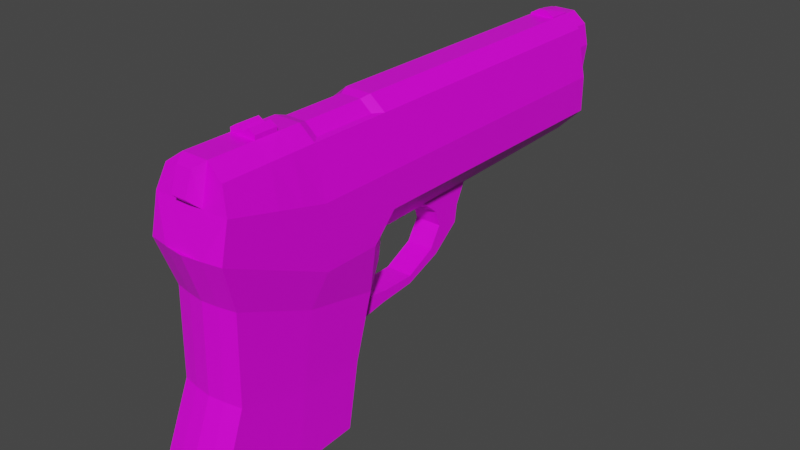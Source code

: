 # Source: pistol.blend  (saved by Blender 3.0.42; exported with 4.5.12 LTS)
import bpy
from mathutils import Matrix  # noqa: F401  (used for matrix-valued properties, if any)

bpy.ops.wm.read_factory_settings(use_empty=True)
scene = bpy.context.scene
scene.name = 'Scene'

# ---- collections
col_collection = bpy.data.collections.new('Collection'); scene.collection.children.link(col_collection)

# ---- images (referenced by path relative to the original .blend; pixels are not part of the script)
import os
ASSET_DIR = os.environ.get("B2B_ASSET_DIR", "")  # directory of the original .blend (textures are referenced by path, not embedded)
HERE = os.path.dirname(os.path.abspath(__file__))  # packed textures are extracted next to this script under _unpacked/

def load_image(name, relpath, width, height, colorspace="sRGB"):
    """Load a texture the original file referenced (path relative to the .blend, or extracted next to this script)."""
    p = next((c for c in (os.path.join(HERE, relpath), os.path.join(ASSET_DIR, relpath)) if relpath and os.path.exists(c)), "")
    if p:
        img = bpy.data.images.load(p, check_existing=True)
        img.name = name
    else:  # same state as the original file: an image datablock whose file is absent (Cycles renders it pink)
        img = bpy.data.images.new(name, width, height)
        img.source = "FILE"
        img.filepath = "//" + (relpath or name)
    img.colorspace_settings.name = colorspace
    return img
img_texture = load_image('texture', 'texture.png', 1024, 1024, 'sRGB')

# ---- materials (node trees are filled in below, after node groups)
mat_material = bpy.data.materials.new('Material')
mat_material.alpha_threshold = 0.0
mat_material.line_color = (0.0, 0.0, 0.0, 1.0)

# ---- material node trees
mat_material.use_nodes = True; mat_material.node_tree.nodes.clear()
_N = mat_material.node_tree.nodes; _L = mat_material.node_tree.links
n0 = _N.new('ShaderNodeOutputMaterial'); n0.name = 'Material Output'; n0.location = (300, 300)
n1 = _N.new('ShaderNodeBsdfPrincipled'); n1.name = 'Principled BSDF'; n1.location = (10, 300)
n1.distribution = 'GGX'
n1.subsurface_method = 'RANDOM_WALK_SKIN'
n1.inputs[2].default_value = 0.4
n1.inputs[3].default_value = 1.45
n1.inputs[27].default_value = (0.0, 0.0, 0.0, 1.0)
n1.inputs[28].default_value = 1.0
n2 = _N.new('ShaderNodeTexImage'); n2.name = 'Изображение-текстура'; n2.location = (-280, 284)
n2.image = img_texture
_L.new(n1.outputs[0], n0.inputs[0])
_L.new(n2.outputs[0], n1.inputs[0])
n0.is_active_output = True

# ---- world
world_world = bpy.data.worlds.new('World'); scene.world = world_world
world_world.use_nodes = True; world_world.node_tree.nodes.clear()
_N = world_world.node_tree.nodes; _L = world_world.node_tree.links
n0 = _N.new('ShaderNodeOutputWorld'); n0.name = 'World Output'; n0.location = (300, 300)
n1 = _N.new('ShaderNodeBackground'); n1.name = 'Background'; n1.location = (10, 300)
n1.inputs[0].default_value = (0.05088, 0.05088, 0.05088, 1.0)
_L.new(n1.outputs[0], n0.inputs[0])
n0.is_active_output = True
world_world.color = (0.05088, 0.05088, 0.05088)
world_world.use_sun_shadow = False
world_world.sun_shadow_jitter_overblur = 0.0

# ---- meshes
me_cube = bpy.data.meshes.new('Cube')
me_cube.from_pydata([(0.2514, -1.0, -0.3962), (-0.2514, -1.0, -0.3962), (-0.2514, -1.705, -0.06992), (0.2514, -1.705, -0.06992), (-0.1983, -0.6119, -0.7078), (-0.2126, -1.095, -0.5974), (0.2126, -1.095, -0.5974), (-0.2126, -1.608, -0.3711), (0.2126, -1.608, -0.3711), (0.1983, -0.6119, -0.7078), (-0.2125, -0.825, -1.523), (-0.2261, -1.246, -1.529), (0.2261, -1.246, -1.529), (-0.2261, -1.831, -1.478), (0.2261, -1.831, -1.478), (0.2125, -0.825, -1.523), (0.1999, -0.7358, -1.115), (-0.1999, -0.7358, -1.115), (0.2126, -1.62, -0.9316), (0.2126, -1.171, -1.063), (-0.2126, -1.62, -0.9316), (-0.2126, -1.171, -1.063), (0.2514, 1.46, 0.0), (-0.2514, -1.0, 0.0), (0.2514, -1.0, 0.0), (-0.2514, 1.46, 0.0), (-0.2514, -1.653, 0.1631), (0.2514, -1.653, 0.1631), (0.2514, -0.4658, 0.0), (-0.2514, -0.4658, 0.0), (0.08583, 1.46, 0.3962), (0.1872, 1.46, 0.3135), (0.08583, -1.0, 0.3962), (0.1872, -1.0, 0.3135), (-0.1872, 1.46, 0.3135), (-0.08583, 1.46, 0.3962), (-0.08583, -1.0, 0.3962), (-0.1872, -1.0, 0.3135), (-0.08583, -1.602, 0.3962), (-0.198, -1.62, 0.3165), (0.198, -1.62, 0.3165), (0.08583, -1.602, 0.3962), (0.1872, -0.4658, 0.3135), (0.08583, -0.4658, 0.3962), (-0.1872, -0.4658, 0.3135), (-0.08583, -0.4658, 0.3962), (0.2514, 1.46, -0.2326), (0.08786, 1.46, -0.3962), (-0.08786, 1.46, -0.3962), (-0.2514, 1.46, -0.2326), (-0.2514, -0.4658, -0.2326), (-0.08786, -0.3873, -0.4365), (-0.1795, -0.5201, -0.5524), (-0.2502, -0.625, -0.397), (0.08786, -0.3873, -0.4365), (0.2514, -0.4658, -0.2326), (0.2502, -0.625, -0.397), (0.1795, -0.5201, -0.5524), (-0.07391, 1.46, 0.3887), (-0.1612, 1.46, 0.3174), (0.1612, 1.46, 0.3174), (0.07391, 1.46, 0.3887), (0.0429, 1.485, -0.2632), (0.1228, 1.485, -0.1833), (-0.1228, 1.485, -0.1833), (-0.0429, 1.485, -0.2632), (-0.07391, 1.577, 0.3887), (-0.1612, 1.577, 0.3174), (0.1612, 1.577, 0.3174), (0.07391, 1.577, 0.3887), (0.0429, 1.552, -0.2632), (0.1228, 1.552, -0.1833), (-0.1228, 1.552, -0.1833), (-0.0429, 1.552, -0.2632), (0.08005, 1.577, 0.2641), (0.03095, 1.577, 0.3085), (0.115, 1.577, 0.3124), (0.03094, 1.577, 0.1617), (0.08005, 1.577, 0.2053), (-0.06798, 1.577, 0.2053), (-0.01887, 1.577, 0.1617), (-0.08344, 1.577, 0.1982), (-0.01888, 1.577, 0.3093), (-0.06798, 1.577, 0.2665), (0.03095, 1.632, 0.3085), (0.08005, 1.632, 0.2641), (0.08005, 1.632, 0.2053), (0.03094, 1.632, 0.1617), (-0.01887, 1.632, 0.1617), (-0.06798, 1.632, 0.2053), (-0.06798, 1.632, 0.2665), (-0.01888, 1.632, 0.3093), (-0.08479, -1.654, 0.1631), (0.08546, -1.654, 0.1631), (-0.05122, -1.672, 0.3651), (0.05135, -1.672, 0.3651), (0.05113, -1.722, 0.2243), (-0.05059, -1.722, 0.2243), (0.08719, -0.5463, -0.6823), (-0.08773, -0.5463, -0.6823), (-0.08764, -0.6711, -1.115), (-0.08704, -0.7659, -1.549), (0.08808, -0.7659, -1.549), (0.08788, -0.6711, -1.115), (-0.1894, 1.46, 0.1796), (-0.1658, 1.474, -0.07742), (-0.2514, 1.46, 4.029e-05), (0.1658, 1.474, -0.07742), (0.1894, 1.46, 0.1796), (0.2514, 1.46, 4.029e-05), (-0.1658, 1.563, -0.07742), (-0.1894, 1.577, 0.1796), (-0.08168, 1.577, 0.0475), (0.1894, 1.577, 0.1796), (0.1658, 1.563, -0.07742), (0.08168, 1.577, 0.0475), (0.0, -1.744, -0.06992), (0.0, -1.642, -0.3711), (0.0, -1.246, -1.529), (0.0, -1.867, -1.478), (0.0, -1.654, -0.9316), (-0.1257, -1.727, -0.06992), (-0.1063, -1.629, -0.3711), (-0.1131, -1.246, -1.529), (-0.1131, -1.853, -1.478), (-0.1063, -1.641, -0.9316), (0.1257, -1.727, -0.06992), (0.1063, -1.629, -0.3711), (0.1131, -1.246, -1.529), (0.1131, -1.853, -1.478), (0.1063, -1.641, -0.9316), (0.145, -0.526, 0.3159), (0.06648, -0.526, 0.38), (0.06648, -0.9398, 0.38), (0.145, -0.9398, 0.3159), (-0.145, -0.526, 0.3159), (-0.06648, -0.526, 0.38), (-0.06648, -0.9398, 0.38), (-0.145, -0.9398, 0.3159), (-0.2514, -1.352, -0.2331), (0.2514, -1.352, -0.2331), (-0.2126, -1.351, -0.4843), (0.2126, -1.351, -0.4843), (-0.2261, -1.539, -1.504), (0.2261, -1.539, -1.504), (-0.2126, -1.396, -0.9973), (0.2126, -1.396, -0.9973), (0.2514, -1.326, 0.08157), (-0.2514, -1.326, 0.08157), (-0.08583, -1.301, 0.3962), (-0.1926, -1.31, 0.315), (0.1926, -1.31, 0.315), (0.08583, -1.301, 0.3962), (0.0, -1.556, -1.504), (-0.1131, -1.55, -1.504), (0.1131, -1.55, -1.504), (0.2126, -1.284, -1.03), (-0.08583, -1.151, 0.3962), (0.1899, -1.155, 0.3142), (-0.2514, -1.176, -0.3146), (0.2514, -1.176, -0.3146), (-0.2126, -1.223, -0.5409), (0.2126, -1.223, -0.5409), (-0.2261, -1.392, -1.516), (0.2261, -1.392, -1.516), (-0.2126, -1.284, -1.03), (0.2514, -1.163, 0.04079), (-0.2514, -1.163, 0.04079), (-0.1899, -1.155, 0.3142), (0.08583, -1.151, 0.3962), (0.0, -1.401, -1.516), (-0.1131, -1.398, -1.516), (0.1131, -1.398, -1.516), (0.2514, 1.153, 0.0), (-0.2514, 1.153, 0.0), (-0.08583, 1.153, 0.3962), (-0.1872, 1.153, 0.3135), (0.08583, 1.153, 0.3962), (0.1872, 1.153, 0.3135), (0.08786, 1.166, -0.4026), (0.2514, 1.153, -0.2326), (-0.08786, 1.166, -0.4026), (-0.2514, 1.153, -0.2326), (-0.2514, 1.307, 0.0), (-0.08583, 1.307, 0.3962), (0.1872, 1.307, 0.3135), (0.08786, 1.313, -0.3994), (-0.2514, 1.307, -0.2326), (0.2514, 1.307, 0.0), (-0.1872, 1.307, 0.3135), (0.08583, 1.307, 0.3962), (0.2514, 1.307, -0.2326), (-0.08786, 1.313, -0.3994), (0.0, 1.46, 0.3962), (0.0, -0.4658, 0.3962), (0.0, -1.0, 0.3962), (7.451e-09, -1.602, 0.3962), (0.0, 1.46, 0.3887), (0.0, 1.577, 0.3887), (0.0003372, -1.654, 0.1631), (6.787e-05, -1.672, 0.3651), (0.0002693, -1.722, 0.2243), (7.451e-09, -0.526, 0.38), (7.451e-09, -0.9398, 0.38), (0.0, -1.301, 0.3962), (0.0, -1.151, 0.3962), (0.0, 1.153, 0.3962), (0.0, 1.307, 0.3962), (0.0, -1.301, 0.4248), (0.0, -1.151, 0.4248), (0.042, -1.151, 0.4482), (0.08583, -1.151, 0.4225), (0.08583, -1.301, 0.4225), (0.042, -1.301, 0.4482), (-0.042, -1.301, 0.4482), (-0.08583, -1.301, 0.4225), (-0.08583, -1.151, 0.4225), (-0.042, -1.151, 0.4482), (-0.08583, 1.307, 0.4044), (-0.08583, 1.46, 0.4044), (0.08583, 1.46, 0.4044), (0.08583, 1.307, 0.4044), (-0.02357, 1.46, 0.4235), (0.02357, 1.46, 0.4235), (0.0, 1.46, 0.4099), (0.02357, 1.307, 0.4401), (-0.02357, 1.307, 0.4401), (0.0, 1.307, 0.4265), (-0.1988, -0.6537, -0.8452), (0.2126, -1.121, -0.7545), (-0.2126, -1.121, -0.7545), (0.1988, -0.6537, -0.8452), (0.2126, -1.612, -0.5602), (-0.2126, -1.612, -0.5602), (-0.0877, -0.5884, -0.8283), (0.08742, -0.5884, -0.8283), (0.0, -1.646, -0.5602), (-0.1063, -1.633, -0.5602), (0.1063, -1.633, -0.5602), (0.2126, -1.366, -0.6573), (-0.2126, -1.366, -0.6573), (0.2126, -1.243, -0.7059), (-0.2126, -1.243, -0.7059), (0.1994, -0.6948, -0.9802), (0.2126, -1.616, -0.7459), (-0.2126, -1.616, -0.7459), (-0.08767, -0.6297, -0.9717), (0.08765, -0.6297, -0.9717), (0.0, -1.65, -0.7459), (-0.1063, -1.637, -0.7459), (0.1063, -1.637, -0.7459), (0.2126, -1.381, -0.8273), (-0.2126, -1.381, -0.8273), (0.2126, -1.264, -0.868), (-0.2126, -1.264, -0.868), (-0.1994, -0.6948, -0.9802), (0.2126, -1.146, -0.9087), (-0.2126, -1.146, -0.9087), (0.2514, 0.3437, 0.0), (-0.1872, 0.3437, 0.3135), (0.08583, 0.3437, 0.3962), (0.2514, 0.3437, -0.2326), (-0.08786, 0.3892, -0.4196), (-0.2514, 0.3437, 0.0), (-0.08583, 0.3437, 0.3962), (0.1872, 0.3437, 0.3135), (0.08786, 0.3892, -0.4196), (-0.2514, 0.3437, -0.2326), (0.0, 0.3437, 0.3962), (0.2514, -0.06105, 0.0), (-0.1872, -0.06105, 0.3135), (0.08583, -0.06105, 0.3962), (0.2514, -0.06105, -0.2326), (-0.08786, 0.0009316, -0.4281), (0.0, -0.06105, 0.3962), (-0.2514, -0.06105, 0.0), (-0.08583, -0.06105, 0.3962), (0.1872, -0.06105, 0.3135), (0.08786, 0.0009316, -0.4281), (-0.2514, -0.06105, -0.2326), (0.08786, 0.1179, -0.5256), (0.08786, 0.3235, -0.5521), (-0.08786, 0.3235, -0.5521), (-0.08786, 0.1179, -0.5256), (0.08786, 0.1507, -0.6295), (0.08786, 0.3069, -0.6653), (-0.08786, 0.3069, -0.6653), (-0.08786, 0.1507, -0.6295), (0.08786, 0.07123, -0.7613), (0.08786, 0.1208, -0.8136), (-0.08786, 0.1208, -0.8136), (-0.08786, 0.07123, -0.7613), (0.08786, -0.1296, -0.8608), (0.08786, -0.1298, -0.9107), (-0.08786, -0.1298, -0.9107), (-0.08786, -0.1296, -0.8608), (0.08786, -0.3643, -0.8594), (0.08786, -0.3715, -0.9304), (-0.08786, -0.3715, -0.9304), (-0.08786, -0.3643, -0.8594)], [], [(147, 151, 40, 27), (148, 139, 2, 26), (150, 148, 26, 39), (159, 1, 5, 161), (183, 189, 34, 25), (204, 149, 38, 196), (140, 3, 8, 142), (194, 45, 136, 202), (28, 42, 33, 24), (46, 47, 62, 63), (187, 183, 25, 49), (27, 40, 41, 93), (269, 277, 42, 28), (146, 18, 14, 144), (17, 100, 101, 10), (1, 53, 4, 5), (121, 2, 7, 122), (56, 55, 28, 24, 0), (10, 101, 102, 15, 12, 128, 118, 123, 11), (155, 144, 14, 129), (125, 20, 13, 124), (21, 17, 10, 11), (16, 19, 12, 15), (165, 21, 11, 163), (254, 257, 21, 165), (243, 256, 19, 16), (257, 255, 17, 21), (249, 245, 20, 125), (255, 246, 100, 17), (251, 244, 18, 146), (52, 51, 99, 4), (273, 278, 54, 51), (140, 147, 27, 3), (3, 27, 93, 199, 92, 26, 2, 121, 116, 126), (272, 269, 28, 55), (57, 56, 9), (1, 23, 29, 50, 53), (23, 37, 44, 29), (33, 42, 131, 134), (184, 35, 34, 189), (157, 36, 37, 168), (158, 33, 32, 169), (271, 43, 42, 277), (195, 32, 133, 203), (274, 276, 45, 194), (50, 51, 52, 53), (54, 55, 56, 57), (186, 47, 46, 191), (273, 51, 50, 279), (64, 105, 110, 72), (60, 108, 113, 68), (61, 60, 68, 69), (112, 111, 67, 81, 80, 77, 78, 74, 76, 68, 113, 115), (30, 31, 60, 61), (107, 63, 71, 114), (47, 48, 65, 62), (48, 49, 64, 65), (34, 35, 58, 59), (25, 34, 59, 104, 106), (193, 30, 61, 197), (82, 75, 84, 91), (63, 62, 70, 71), (197, 61, 69, 198), (22, 46, 63, 107, 109), (65, 64, 72, 73), (31, 22, 109, 108, 60), (59, 58, 66, 67), (62, 65, 73, 70), (49, 25, 106, 105, 64), (73, 72, 110, 112, 115, 114, 71, 70), (77, 80, 88, 87), (79, 83, 90, 89), (90, 91, 84, 85, 86, 87, 88, 89), (68, 76, 75, 82, 83, 79, 81, 67, 66, 198, 69), (74, 75, 76), (79, 80, 81), (74, 85, 84, 75), (90, 83, 82, 91), (79, 89, 88, 80), (86, 78, 77, 87), (74, 78, 86, 85), (201, 200, 94, 97), (92, 38, 39, 26), (93, 41, 95, 96), (38, 92, 97, 94), (196, 38, 94, 200), (199, 93, 96, 201), (98, 54, 57, 9), (99, 51, 54, 98), (101, 100, 103, 102), (234, 99, 98, 235), (102, 103, 16, 15), (235, 98, 9, 231), (104, 105, 106), (107, 108, 109), (110, 111, 112), (113, 114, 115), (104, 111, 110, 105), (113, 108, 107, 114), (104, 59, 67, 111), (250, 248, 120, 130), (130, 120, 119, 129), (154, 153, 119, 124), (126, 116, 117, 127), (143, 154, 124, 13), (248, 249, 125, 120), (120, 125, 124, 119), (116, 121, 122, 117), (3, 126, 127, 8), (18, 130, 129, 14), (244, 250, 130, 18), (153, 155, 129, 119), (9, 56, 0, 6), (4, 53, 52), (202, 136, 137, 203), (132, 133, 134, 131), (137, 136, 135, 138), (37, 36, 137, 138), (44, 37, 138, 135), (45, 44, 135, 136), (32, 33, 134, 133), (42, 43, 132, 131), (170, 172, 155, 153), (163, 171, 154, 143), (171, 170, 153, 154), (40, 151, 152, 41), (38, 149, 150, 39), (160, 166, 147, 140), (253, 251, 146, 156), (245, 252, 145, 20), (20, 145, 143, 13), (172, 164, 144, 155), (156, 146, 144, 164), (160, 140, 142, 162), (2, 139, 141, 7), (168, 167, 148, 150), (167, 159, 139, 148), (166, 158, 151, 147), (24, 33, 158, 166), (23, 1, 159, 167), (37, 23, 167, 168), (195, 36, 157, 205), (0, 160, 162, 6), (19, 156, 164, 12), (128, 12, 164, 172), (256, 253, 156, 19), (0, 24, 166, 160), (123, 118, 170, 171), (11, 123, 171, 163), (118, 128, 172, 170), (151, 158, 169, 152), (149, 157, 168, 150), (252, 254, 165, 145), (145, 165, 163, 143), (139, 159, 161, 141), (192, 181, 182, 187), (266, 179, 180, 261), (207, 184, 175, 206), (190, 177, 178, 185), (264, 175, 176, 259), (191, 188, 173, 180), (192, 186, 179, 181), (188, 185, 178, 173), (267, 263, 174, 182), (263, 259, 176, 174), (22, 31, 185, 188), (48, 47, 186, 192), (46, 22, 188, 191), (30, 190, 185, 31), (222, 219, 218, 226), (48, 192, 187, 49), (179, 186, 191, 180), (175, 184, 189, 176), (182, 174, 183, 187), (174, 176, 189, 183), (205, 157, 216, 217, 209), (204, 152, 212, 213, 208), (149, 204, 208, 214, 215), (157, 149, 215, 216), (209, 217, 214, 208), (169, 205, 209, 210, 211), (220, 223, 225, 221), (190, 207, 206, 177), (32, 195, 205, 169), (152, 169, 211, 212), (132, 202, 203, 133), (92, 199, 201, 97), (41, 196, 200, 95), (96, 95, 200, 201), (58, 197, 198, 66), (35, 193, 197, 58), (271, 274, 194, 43), (36, 195, 203, 137), (43, 194, 202, 132), (152, 204, 196, 41), (210, 213, 212, 211), (214, 217, 216, 215), (210, 209, 208, 213), (207, 190, 221, 225, 227), (193, 35, 219, 222, 224), (190, 30, 220, 221), (35, 184, 218, 219), (184, 207, 227, 226, 218), (222, 223, 224), (225, 226, 227), (222, 226, 225, 223), (30, 193, 224, 223, 220), (141, 161, 242, 240), (6, 162, 241, 229), (7, 141, 240, 233), (162, 142, 239, 241), (8, 127, 238, 232), (117, 122, 237, 236), (127, 117, 236, 238), (247, 235, 231, 243), (234, 235, 296, 299), (142, 8, 232, 239), (4, 99, 234, 228), (122, 7, 233, 237), (5, 4, 228, 230), (9, 6, 229, 231), (161, 5, 230, 242), (100, 246, 247, 103), (103, 247, 243, 16), (240, 242, 254, 252), (229, 241, 253, 256), (233, 240, 252, 245), (241, 239, 251, 253), (232, 238, 250, 244), (236, 237, 249, 248), (238, 236, 248, 250), (239, 232, 244, 251), (228, 234, 246, 255), (237, 233, 245, 249), (230, 228, 255, 257), (231, 229, 256, 243), (242, 230, 257, 254), (177, 206, 268, 260), (275, 270, 259, 263), (279, 275, 263, 267), (276, 264, 259, 270), (278, 266, 261, 272), (181, 262, 267, 182), (206, 175, 264, 268), (177, 260, 265, 178), (180, 173, 258, 261), (181, 179, 266, 262), (173, 178, 265, 258), (54, 278, 272, 55), (45, 276, 270, 44), (50, 29, 275, 279), (29, 44, 270, 275), (260, 268, 274, 271), (262, 273, 279, 267), (268, 264, 276, 274), (260, 271, 277, 265), (261, 258, 269, 272), (266, 278, 280, 281), (258, 265, 277, 269), (283, 282, 286, 287), (273, 262, 282, 283), (262, 266, 281, 282), (278, 273, 283, 280), (287, 286, 290, 291), (281, 280, 284, 285), (280, 283, 287, 284), (282, 281, 285, 286), (288, 291, 295, 292), (285, 284, 288, 289), (284, 287, 291, 288), (286, 285, 289, 290), (295, 294, 298, 299), (290, 289, 293, 294), (291, 290, 294, 295), (289, 288, 292, 293), (234, 299, 298, 246), (293, 292, 296, 297), (292, 295, 299, 296), (294, 293, 297, 298), (247, 297, 296, 235), (246, 298, 297, 247)])
_uv = me_cube.uv_layers.new(name='UVMap')
_uv.uv.foreach_set('vector', [0.4338, 0.6325, 0.437, 0.6861, 0.3675, 0.6855, 0.3606, 0.6491, 0.4353, 0.8355, 0.4317, 0.905, 0.3521, 0.8718, 0.3618, 0.8196, 0.4379, 0.7824, 0.4353, 0.8355, 0.3618, 0.8196, 0.3683, 0.7833, 0.285, 0.4661, 0.2712, 0.5017, 0.228, 0.4858, 0.2377, 0.4579, 0.7389, 0.3444, 0.7389, 0.2742, 0.7726, 0.2743, 0.7725, 0.3445, 0.4352, 0.7341, 0.4386, 0.753, 0.3718, 0.752, 0.3715, 0.7356, 0.3011, 0.2046, 0.3497, 0.2661, 0.2771, 0.2661, 0.2488, 0.2066, 0.626, 0.7338, 0.6268, 0.7522, 0.6125, 0.7489, 0.6124, 0.7338, 0.6244, 0.6168, 0.6237, 0.6871, 0.5062, 0.6873, 0.5064, 0.6156, 0.794, 0.755, 0.8313, 0.7919, 0.801, 0.8023, 0.7831, 0.785, 0.7388, 0.3954, 0.7389, 0.3444, 0.7725, 0.3445, 0.7724, 0.3955, 0.8284, 0.0008554, 0.8628, 0.01273, 0.8805, 0.03742, 0.8282, 0.03725, 0.4393, 0.1087, 0.4392, 0.1788, 0.3504, 0.1787, 0.3505, 0.1086, 0.1324, 0.2064, 0.1396, 0.2642, 0.002355, 0.2673, 0.01629, 0.2101, 0.1295, 0.5767, 0.1305, 0.6039, 0.03895, 0.5996, 0.04279, 0.5711, 0.2712, 0.5017, 0.282, 0.5765, 0.218, 0.5903, 0.228, 0.4858, 0.3488, 0.3448, 0.3497, 0.3705, 0.2771, 0.3705, 0.277, 0.3442, 0.5903, 0.5289, 0.625, 0.5655, 0.6244, 0.6168, 0.5064, 0.6156, 0.5078, 0.528, 0.2291, 0.6726, 0.2424, 0.7005, 0.2424, 0.7389, 0.2291, 0.7666, 0.1368, 0.7692, 0.1368, 0.7444, 0.1369, 0.7196, 0.1368, 0.6948, 0.1368, 0.67, 0.07003, 0.7444, 0.07242, 0.7692, 0.008063, 0.7692, 0.003262, 0.7444, 0.1393, 0.3451, 0.1396, 0.3724, 0.002268, 0.369, 0.001174, 0.3434, 0.1265, 0.4823, 0.1295, 0.5767, 0.04279, 0.5711, 0.02521, 0.4875, 0.1297, 0.06059, 0.1267, 0.1544, 0.02555, 0.1489, 0.04351, 0.06533, 0.1293, 0.4567, 0.1265, 0.4823, 0.02521, 0.4875, 0.02093, 0.4569, 0.1657, 0.4557, 0.1604, 0.4826, 0.1265, 0.4823, 0.1293, 0.4567, 0.159, 0.05673, 0.1604, 0.1541, 0.1267, 0.1544, 0.1297, 0.06059, 0.1604, 0.4826, 0.159, 0.5805, 0.1295, 0.5767, 0.1265, 0.4823, 0.1856, 0.3445, 0.1862, 0.3708, 0.1396, 0.3724, 0.1393, 0.3451, 0.159, 0.5805, 0.1611, 0.607, 0.1305, 0.6039, 0.1295, 0.5767, 0.1716, 0.2085, 0.1863, 0.2658, 0.1396, 0.2642, 0.1324, 0.2064, 0.2529, 0.6051, 0.2801, 0.6349, 0.2218, 0.6181, 0.218, 0.5903, 0.4524, 0.4509, 0.453, 0.4895, 0.3679, 0.4908, 0.3673, 0.4523, 0.4293, 0.5625, 0.4338, 0.6325, 0.3606, 0.6491, 0.3501, 0.597, 0.7761, 0.0002467, 0.8284, 0.0008554, 0.8282, 0.03725, 0.8282, 0.05592, 0.8282, 0.07459, 0.8284, 0.1111, 0.7761, 0.1117, 0.7747, 0.08377, 0.7734, 0.05599, 0.7747, 0.02822, 0.4393, 0.05766, 0.4393, 0.1087, 0.3505, 0.1086, 0.3506, 0.05755, 0.252, 0.03165, 0.2814, 0.05985, 0.2176, 0.04702, 0.5097, 0.9382, 0.5076, 0.8514, 0.6241, 0.8497, 0.625, 0.9003, 0.5911, 0.9366, 0.5076, 0.8514, 0.5061, 0.7802, 0.6236, 0.7809, 0.6241, 0.8497, 0.5062, 0.6873, 0.6237, 0.6871, 0.6106, 0.6964, 0.5199, 0.6965, 0.739, 0.2456, 0.7726, 0.2456, 0.7726, 0.2743, 0.7389, 0.2742, 0.4707, 0.752, 0.5042, 0.7523, 0.5061, 0.7802, 0.4719, 0.7812, 0.4711, 0.6863, 0.5062, 0.6873, 0.5043, 0.7158, 0.4703, 0.7148, 0.4391, 0.2075, 0.3504, 0.2074, 0.3504, 0.1787, 0.4392, 0.1788, 0.5048, 0.7338, 0.5043, 0.7158, 0.5183, 0.719, 0.5183, 0.7339, 0.4391, 0.2264, 0.4391, 0.2452, 0.3503, 0.2451, 0.3504, 0.2262, 0.625, 0.9003, 0.652, 0.953, 0.614, 0.9736, 0.5911, 0.9366, 0.652, 0.5119, 0.625, 0.5655, 0.5903, 0.5289, 0.6134, 0.4913, 0.7407, 0.00682, 0.7729, 0.007369, 0.7729, 0.05809, 0.7392, 0.05805, 0.4524, 0.4509, 0.3673, 0.4523, 0.3501, 0.3949, 0.4389, 0.395, 0.6818, 0.9942, 0.6567, 0.9967, 0.6567, 0.9771, 0.6818, 0.9796, 0.4874, 0.9998, 0.4566, 0.9998, 0.4566, 0.9741, 0.4874, 0.9741, 0.5121, 0.9998, 0.4874, 0.9998, 0.4874, 0.9741, 0.5121, 0.9741, 0.06867, 0.7934, 0.09759, 0.7697, 0.1278, 0.7759, 0.1017, 0.793, 0.0937, 0.8072, 0.0937, 0.8181, 0.1032, 0.8288, 0.1161, 0.8289, 0.1267, 0.8365, 0.1279, 0.8467, 0.09759, 0.8528, 0.06868, 0.8292, 0.6584, 0.7934, 0.6761, 0.7716, 0.6753, 0.7771, 0.66, 0.796, 0.4, 0.9967, 0.3749, 0.9942, 0.3749, 0.9796, 0.4, 0.9771, 0.8313, 0.7919, 0.8313, 0.8315, 0.801, 0.8213, 0.801, 0.8023, 0.8313, 0.8315, 0.7942, 0.8686, 0.7832, 0.8386, 0.801, 0.8213, 0.6761, 0.8524, 0.6584, 0.8305, 0.66, 0.8279, 0.6753, 0.8468, 0.7391, 0.8672, 0.6761, 0.8524, 0.6753, 0.8468, 0.7044, 0.8539, 0.7387, 0.8668, 0.6584, 0.8119, 0.6584, 0.7934, 0.66, 0.796, 0.66, 0.8119, 0.7856, 0.1653, 0.7856, 0.1762, 0.7734, 0.1762, 0.7734, 0.1653, 0.3749, 0.9942, 0.3501, 0.9942, 0.3501, 0.9796, 0.3749, 0.9796, 0.5283, 0.9998, 0.5121, 0.9998, 0.5121, 0.9741, 0.5283, 0.9741, 0.7389, 0.7564, 0.794, 0.755, 0.7831, 0.785, 0.7595, 0.776, 0.7385, 0.7568, 0.7065, 0.9942, 0.6818, 0.9942, 0.6818, 0.9796, 0.7065, 0.9796, 0.6761, 0.7716, 0.7389, 0.7564, 0.7385, 0.7568, 0.7043, 0.7699, 0.6753, 0.7771, 0.5693, 0.9998, 0.5445, 0.9998, 0.5445, 0.9741, 0.5693, 0.9741, 0.7254, 0.9942, 0.7065, 0.9942, 0.7065, 0.9796, 0.7254, 0.9796, 0.7942, 0.8686, 0.7391, 0.8672, 0.7387, 0.8668, 0.7596, 0.8475, 0.7832, 0.8386, 0.0002481, 0.8019, 0.01778, 0.7843, 0.04115, 0.7749, 0.06867, 0.7934, 0.06868, 0.8292, 0.04116, 0.8477, 0.01777, 0.8382, 0.0002467, 0.8207, 0.7856, 0.1122, 0.7856, 0.1232, 0.7734, 0.1232, 0.7734, 0.1122, 0.7856, 0.1376, 0.7856, 0.151, 0.7734, 0.151, 0.7734, 0.1376, 0.3269, 0.67, 0.3411, 0.6717, 0.3483, 0.6799, 0.3483, 0.6944, 0.3387, 0.703, 0.3244, 0.7015, 0.3171, 0.6934, 0.317, 0.679, 0.1279, 0.8467, 0.1267, 0.8365, 0.1259, 0.8181, 0.1261, 0.8071, 0.1167, 0.7964, 0.1032, 0.7964, 0.1017, 0.793, 0.1278, 0.7759, 0.1435, 0.7951, 0.1435, 0.8113, 0.1435, 0.8275, 0.1161, 0.8289, 0.1259, 0.8181, 0.1267, 0.8365, 0.1032, 0.7964, 0.0937, 0.8072, 0.1017, 0.793, 0.7856, 0.1907, 0.7734, 0.1907, 0.7734, 0.1762, 0.7856, 0.1762, 0.7734, 0.151, 0.7856, 0.151, 0.7856, 0.1653, 0.7734, 0.1653, 0.7856, 0.1376, 0.7734, 0.1376, 0.7734, 0.1232, 0.7856, 0.1232, 0.7734, 0.2036, 0.7856, 0.2036, 0.7856, 0.218, 0.7734, 0.218, 0.7856, 0.1907, 0.7856, 0.2036, 0.7734, 0.2036, 0.7734, 0.1907, 0.2629, 0.7923, 0.2957, 0.7924, 0.2957, 0.8036, 0.2629, 0.8035, 0.8282, 0.07459, 0.8805, 0.07457, 0.8628, 0.09925, 0.8284, 0.1111, 0.2552, 0.7612, 0.3073, 0.7669, 0.2957, 0.7811, 0.2629, 0.7812, 0.3073, 0.8178, 0.2552, 0.8234, 0.2629, 0.8035, 0.2957, 0.8036, 0.3124, 0.7924, 0.3124, 0.8112, 0.2957, 0.8036, 0.2957, 0.7924, 0.2429, 0.7923, 0.2429, 0.7736, 0.2629, 0.7812, 0.2629, 0.7923, 0.2213, 0.01993, 0.2776, 0.0002467, 0.252, 0.03165, 0.2176, 0.04702, 0.2218, 0.6181, 0.2801, 0.6349, 0.2704, 0.6695, 0.213, 0.6533, 0.03895, 0.5996, 0.1305, 0.6039, 0.1279, 0.6399, 0.03713, 0.6354, 0.1909, 0.6115, 0.2218, 0.6181, 0.213, 0.6533, 0.1828, 0.6463, 0.04001, 0.0371, 0.1307, 0.03387, 0.1297, 0.06059, 0.04351, 0.06533, 0.1909, 0.02557, 0.2213, 0.01993, 0.2176, 0.04702, 0.188, 0.05218, 0.7044, 0.8539, 0.7596, 0.8475, 0.7387, 0.8668, 0.7595, 0.776, 0.7043, 0.7699, 0.7385, 0.7568, 0.04115, 0.7749, 0.09759, 0.7697, 0.06867, 0.7934, 0.09759, 0.8528, 0.04116, 0.8477, 0.06868, 0.8292, 0.6001, 0.9998, 0.6001, 0.9741, 0.6567, 0.9771, 0.6567, 0.9967, 0.4566, 0.9741, 0.4566, 0.9998, 0.4, 0.9967, 0.4, 0.9771, 0.6001, 0.9998, 0.5693, 0.9998, 0.5693, 0.9741, 0.6001, 0.9741, 0.1857, 0.2921, 0.1854, 0.3183, 0.139, 0.3183, 0.1393, 0.2914, 0.1393, 0.2914, 0.139, 0.3183, 0.0002467, 0.3182, 0.001217, 0.293, 0.07003, 0.6948, 0.06852, 0.7196, 0.0002467, 0.7196, 0.003263, 0.6948, 0.3488, 0.2918, 0.3493, 0.3183, 0.2769, 0.3183, 0.277, 0.2924, 0.07242, 0.67, 0.07003, 0.6948, 0.003263, 0.6948, 0.008065, 0.67, 0.1854, 0.3183, 0.1856, 0.3445, 0.1393, 0.3451, 0.139, 0.3183, 0.139, 0.3183, 0.1393, 0.3451, 0.001174, 0.3434, 0.0002467, 0.3182, 0.3493, 0.3183, 0.3488, 0.3448, 0.277, 0.3442, 0.2769, 0.3183, 0.3497, 0.2661, 0.3488, 0.2918, 0.277, 0.2924, 0.2771, 0.2661, 0.1396, 0.2642, 0.1393, 0.2914, 0.001217, 0.293, 0.002355, 0.2673, 0.1863, 0.2658, 0.1857, 0.2921, 0.1393, 0.2914, 0.1396, 0.2642, 0.06852, 0.7196, 0.07003, 0.7444, 0.003262, 0.7444, 0.0002467, 0.7196, 0.2176, 0.04702, 0.2814, 0.05985, 0.2711, 0.1349, 0.2279, 0.1509, 0.218, 0.5903, 0.282, 0.5765, 0.2529, 0.6051, 0.2797, 0.7607, 0.2651, 0.7607, 0.2651, 0.67, 0.2797, 0.67, 0.2942, 0.7607, 0.2942, 0.67, 0.3165, 0.67, 0.3165, 0.7607, 0.2651, 0.67, 0.2651, 0.7607, 0.2429, 0.7607, 0.2429, 0.67, 0.5061, 0.7802, 0.5042, 0.7523, 0.5181, 0.7491, 0.5197, 0.771, 0.6236, 0.7809, 0.5061, 0.7802, 0.5197, 0.771, 0.6104, 0.7717, 0.6268, 0.7522, 0.6236, 0.7809, 0.6104, 0.7717, 0.6125, 0.7489, 0.5043, 0.7158, 0.5062, 0.6873, 0.5199, 0.6965, 0.5183, 0.719, 0.6237, 0.6871, 0.6269, 0.7155, 0.6126, 0.7186, 0.6106, 0.6964, 0.1027, 0.7196, 0.1034, 0.7444, 0.07003, 0.7444, 0.06852, 0.7196, 0.1046, 0.67, 0.1034, 0.6948, 0.07003, 0.6948, 0.07242, 0.67, 0.1034, 0.6948, 0.1027, 0.7196, 0.06852, 0.7196, 0.07003, 0.6948, 0.3675, 0.6855, 0.437, 0.6861, 0.4382, 0.7165, 0.3712, 0.7164, 0.3718, 0.752, 0.4386, 0.753, 0.4379, 0.7824, 0.3683, 0.7833, 0.4686, 0.5453, 0.4702, 0.6241, 0.4338, 0.6325, 0.4293, 0.5625, 0.1658, 0.181, 0.1716, 0.2085, 0.1324, 0.2064, 0.1295, 0.18, 0.1862, 0.3708, 0.1716, 0.4281, 0.1323, 0.4302, 0.1396, 0.3724, 0.1396, 0.3724, 0.1323, 0.4302, 0.01609, 0.4263, 0.002268, 0.369, 0.1034, 0.7444, 0.1046, 0.7692, 0.07242, 0.7692, 0.07003, 0.7444, 0.1295, 0.18, 0.1324, 0.2064, 0.01629, 0.2101, 0.02119, 0.1795, 0.2849, 0.1705, 0.3011, 0.2046, 0.2488, 0.2066, 0.2377, 0.1787, 0.3497, 0.3705, 0.3011, 0.432, 0.2489, 0.43, 0.2771, 0.3705, 0.4719, 0.7812, 0.4715, 0.8434, 0.4353, 0.8355, 0.4379, 0.7824, 0.4715, 0.8434, 0.4708, 0.9215, 0.4317, 0.905, 0.4353, 0.8355, 0.4702, 0.6241, 0.4711, 0.6863, 0.437, 0.6861, 0.4338, 0.6325, 0.5064, 0.6156, 0.5062, 0.6873, 0.4711, 0.6863, 0.4702, 0.6241, 0.5076, 0.8514, 0.5097, 0.9382, 0.4708, 0.9215, 0.4715, 0.8434, 0.5061, 0.7802, 0.5076, 0.8514, 0.4715, 0.8434, 0.4719, 0.7812, 0.5048, 0.7338, 0.5042, 0.7523, 0.4707, 0.752, 0.4734, 0.7342, 0.2711, 0.1349, 0.2849, 0.1705, 0.2377, 0.1787, 0.2279, 0.1509, 0.1267, 0.1544, 0.1295, 0.18, 0.02119, 0.1795, 0.02555, 0.1489, 0.1368, 0.7444, 0.1368, 0.7692, 0.1046, 0.7692, 0.1034, 0.7444, 0.1604, 0.1541, 0.1658, 0.181, 0.1295, 0.18, 0.1267, 0.1544, 0.5078, 0.528, 0.5064, 0.6156, 0.4702, 0.6241, 0.4686, 0.5453, 0.1368, 0.6948, 0.1369, 0.7196, 0.1027, 0.7196, 0.1034, 0.6948, 0.1368, 0.67, 0.1368, 0.6948, 0.1034, 0.6948, 0.1046, 0.67, 0.1369, 0.7196, 0.1368, 0.7444, 0.1034, 0.7444, 0.1027, 0.7196, 0.437, 0.6861, 0.4711, 0.6863, 0.4703, 0.7148, 0.4382, 0.7165, 0.4386, 0.753, 0.4707, 0.752, 0.4719, 0.7812, 0.4379, 0.7824, 0.1716, 0.4281, 0.1657, 0.4557, 0.1293, 0.4567, 0.1323, 0.4302, 0.1323, 0.4302, 0.1293, 0.4567, 0.02093, 0.4569, 0.01609, 0.4263, 0.3011, 0.432, 0.285, 0.4661, 0.2377, 0.4579, 0.2489, 0.43, 0.7401, 0.4467, 0.7078, 0.4471, 0.7052, 0.3954, 0.7388, 0.3954, 0.5381, 0.003309, 0.7084, 0.006267, 0.7056, 0.058, 0.5281, 0.05777, 0.739, 0.2267, 0.739, 0.2456, 0.7053, 0.2455, 0.7054, 0.2267, 0.739, 0.2079, 0.7054, 0.2079, 0.7054, 0.1792, 0.7391, 0.1792, 0.5278, 0.2453, 0.7053, 0.2455, 0.7053, 0.2742, 0.5278, 0.274, 0.7392, 0.05805, 0.7392, 0.1091, 0.7055, 0.109, 0.7056, 0.058, 0.7401, 0.4467, 0.7407, 0.4852, 0.7084, 0.4857, 0.7078, 0.4471, 0.7392, 0.1091, 0.7391, 0.1792, 0.7054, 0.1792, 0.7055, 0.109, 0.5276, 0.3952, 0.5277, 0.3441, 0.7052, 0.3444, 0.7052, 0.3954, 0.5277, 0.3441, 0.5278, 0.274, 0.7053, 0.2742, 0.7052, 0.3444, 0.7728, 0.1091, 0.7727, 0.1793, 0.7391, 0.1792, 0.7392, 0.1091, 0.7724, 0.4462, 0.7729, 0.4847, 0.7407, 0.4852, 0.7401, 0.4467, 0.7729, 0.05809, 0.7728, 0.1091, 0.7392, 0.1091, 0.7392, 0.05805, 0.7727, 0.208, 0.739, 0.2079, 0.7391, 0.1792, 0.7727, 0.1793, 0.1447, 0.7873, 0.1441, 0.773, 0.1777, 0.7715, 0.1785, 0.7873, 0.7724, 0.4462, 0.7401, 0.4467, 0.7388, 0.3954, 0.7724, 0.3955, 0.7084, 0.006267, 0.7407, 0.00682, 0.7392, 0.05805, 0.7056, 0.058, 0.7053, 0.2455, 0.739, 0.2456, 0.7389, 0.2742, 0.7053, 0.2742, 0.7052, 0.3954, 0.7052, 0.3444, 0.7389, 0.3444, 0.7388, 0.3954, 0.7052, 0.3444, 0.7053, 0.2742, 0.7389, 0.2742, 0.7389, 0.3444, 0.4734, 0.7342, 0.4707, 0.752, 0.4659, 0.7473, 0.4652, 0.7406, 0.4683, 0.7346, 0.4352, 0.7341, 0.4382, 0.7165, 0.4429, 0.7211, 0.4437, 0.7282, 0.4402, 0.734, 0.4386, 0.753, 0.4352, 0.7341, 0.4402, 0.734, 0.4439, 0.7395, 0.4441, 0.7471, 0.4707, 0.752, 0.4386, 0.753, 0.4442, 0.7473, 0.4658, 0.7473, 0.3129, 0.7829, 0.3129, 0.7723, 0.3459, 0.7723, 0.3459, 0.7829, 0.4703, 0.7148, 0.4734, 0.7342, 0.4683, 0.7346, 0.4639, 0.7287, 0.4641, 0.7208, 0.1441, 0.8119, 0.1447, 0.7976, 0.1785, 0.7976, 0.1777, 0.8133, 0.739, 0.2079, 0.739, 0.2267, 0.7054, 0.2267, 0.7054, 0.2079, 0.5043, 0.7158, 0.5048, 0.7338, 0.4734, 0.7342, 0.4703, 0.7148, 0.4382, 0.7165, 0.4703, 0.7148, 0.4641, 0.7207, 0.443, 0.7211, 0.2942, 0.7607, 0.2797, 0.7607, 0.2797, 0.67, 0.2942, 0.67, 0.2429, 0.811, 0.2429, 0.7923, 0.2629, 0.7923, 0.2629, 0.8035, 0.3124, 0.7736, 0.3124, 0.7924, 0.2957, 0.7924, 0.2957, 0.7811, 0.2629, 0.7812, 0.2957, 0.7811, 0.2957, 0.7924, 0.2629, 0.7923, 0.5445, 0.9998, 0.5283, 0.9998, 0.5283, 0.9741, 0.5445, 0.9741, 0.6584, 0.8305, 0.6584, 0.8119, 0.66, 0.8119, 0.66, 0.8279, 0.4391, 0.2075, 0.4391, 0.2264, 0.3504, 0.2262, 0.3504, 0.2074, 0.5042, 0.7523, 0.5048, 0.7338, 0.5183, 0.7339, 0.5181, 0.7491, 0.6269, 0.7155, 0.626, 0.7338, 0.6124, 0.7338, 0.6126, 0.7186, 0.4382, 0.7165, 0.4352, 0.7341, 0.3715, 0.7356, 0.3712, 0.7164, 0.3129, 0.7934, 0.3459, 0.7934, 0.3459, 0.8046, 0.3129, 0.8046, 0.3459, 0.7723, 0.3129, 0.7723, 0.3129, 0.7612, 0.3459, 0.7612, 0.3129, 0.7934, 0.3129, 0.7829, 0.3459, 0.7829, 0.3459, 0.7934, 0.1881, 0.7924, 0.1881, 0.8112, 0.1863, 0.8112, 0.1785, 0.7976, 0.1815, 0.7924, 0.6584, 0.8119, 0.6584, 0.8305, 0.6566, 0.8305, 0.6525, 0.817, 0.6554, 0.8119, 0.1776, 0.8151, 0.144, 0.8137, 0.1441, 0.8119, 0.1777, 0.8133, 0.144, 0.7712, 0.1776, 0.7697, 0.1777, 0.7715, 0.1441, 0.773, 0.1881, 0.7736, 0.1881, 0.7924, 0.1815, 0.7924, 0.1785, 0.7873, 0.1863, 0.7736, 0.6525, 0.817, 0.6525, 0.8069, 0.6554, 0.8119, 0.1785, 0.7976, 0.1785, 0.7873, 0.1815, 0.7924, 0.1447, 0.7873, 0.1785, 0.7873, 0.1785, 0.7976, 0.1447, 0.7976, 0.6584, 0.7934, 0.6584, 0.8119, 0.6554, 0.8119, 0.6525, 0.8069, 0.6566, 0.7934, 0.2489, 0.43, 0.2377, 0.4579, 0.2018, 0.4562, 0.2104, 0.4281, 0.2279, 0.1509, 0.2377, 0.1787, 0.2018, 0.1805, 0.1942, 0.1529, 0.2771, 0.3705, 0.2489, 0.43, 0.2104, 0.4281, 0.2311, 0.3703, 0.2377, 0.1787, 0.2488, 0.2066, 0.2104, 0.2085, 0.2018, 0.1805, 0.2771, 0.2661, 0.277, 0.2924, 0.2309, 0.2924, 0.2311, 0.2663, 0.2769, 0.3183, 0.277, 0.3442, 0.2309, 0.3442, 0.2308, 0.3183, 0.277, 0.2924, 0.2769, 0.3183, 0.2308, 0.3183, 0.2309, 0.2924, 0.1609, 0.03012, 0.1909, 0.02557, 0.188, 0.05218, 0.159, 0.05673, 0.8027, 0.7442, 0.7726, 0.7468, 0.7668, 0.7055, 0.8002, 0.7007, 0.2488, 0.2066, 0.2771, 0.2661, 0.2311, 0.2663, 0.2104, 0.2085, 0.218, 0.5903, 0.2218, 0.6181, 0.1909, 0.6115, 0.1882, 0.5849, 0.277, 0.3442, 0.2771, 0.3705, 0.2311, 0.3703, 0.2309, 0.3442, 0.228, 0.4858, 0.218, 0.5903, 0.1882, 0.5849, 0.1942, 0.4838, 0.2176, 0.04702, 0.2279, 0.1509, 0.1942, 0.1529, 0.188, 0.05218, 0.2377, 0.4579, 0.228, 0.4858, 0.1942, 0.4838, 0.2018, 0.4562, 0.1305, 0.6039, 0.1611, 0.607, 0.158, 0.6423, 0.1279, 0.6399, 0.1307, 0.03387, 0.1609, 0.03012, 0.159, 0.05673, 0.1297, 0.06059, 0.2104, 0.4281, 0.2018, 0.4562, 0.1657, 0.4557, 0.1716, 0.4281, 0.1942, 0.1529, 0.2018, 0.1805, 0.1658, 0.181, 0.1604, 0.1541, 0.2311, 0.3703, 0.2104, 0.4281, 0.1716, 0.4281, 0.1862, 0.3708, 0.2018, 0.1805, 0.2104, 0.2085, 0.1716, 0.2085, 0.1658, 0.181, 0.2311, 0.2663, 0.2309, 0.2924, 0.1857, 0.2921, 0.1863, 0.2658, 0.2308, 0.3183, 0.2309, 0.3442, 0.1856, 0.3445, 0.1854, 0.3183, 0.2309, 0.2924, 0.2308, 0.3183, 0.1854, 0.3183, 0.1857, 0.2921, 0.2104, 0.2085, 0.2311, 0.2663, 0.1863, 0.2658, 0.1716, 0.2085, 0.1882, 0.5849, 0.1909, 0.6115, 0.1611, 0.607, 0.159, 0.5805, 0.2309, 0.3442, 0.2311, 0.3703, 0.1862, 0.3708, 0.1856, 0.3445, 0.1942, 0.4838, 0.1882, 0.5849, 0.159, 0.5805, 0.1604, 0.4826, 0.188, 0.05218, 0.1942, 0.1529, 0.1604, 0.1541, 0.159, 0.05673, 0.2018, 0.4562, 0.1942, 0.4838, 0.1604, 0.4826, 0.1657, 0.4557, 0.7054, 0.2079, 0.7054, 0.2267, 0.5279, 0.2265, 0.5279, 0.2076, 0.439, 0.344, 0.4391, 0.2739, 0.5278, 0.274, 0.5277, 0.3441, 0.4389, 0.395, 0.439, 0.344, 0.5277, 0.3441, 0.5276, 0.3952, 0.4391, 0.2452, 0.5278, 0.2453, 0.5278, 0.274, 0.4391, 0.2739, 0.453, 0.001789, 0.5381, 0.003309, 0.5281, 0.05777, 0.4393, 0.05766, 0.7078, 0.4471, 0.5376, 0.4496, 0.5276, 0.3952, 0.7052, 0.3954, 0.7054, 0.2267, 0.7053, 0.2455, 0.5278, 0.2453, 0.5279, 0.2265, 0.7054, 0.2079, 0.5279, 0.2076, 0.5279, 0.179, 0.7054, 0.1792, 0.7056, 0.058, 0.7055, 0.109, 0.528, 0.1088, 0.5281, 0.05777, 0.7078, 0.4471, 0.7084, 0.4857, 0.5381, 0.4882, 0.5376, 0.4496, 0.7055, 0.109, 0.7054, 0.1792, 0.5279, 0.179, 0.528, 0.1088, 0.3679, 0.0002467, 0.453, 0.001789, 0.4393, 0.05766, 0.3506, 0.05755, 0.3503, 0.2451, 0.4391, 0.2452, 0.4391, 0.2739, 0.3503, 0.2737, 0.3501, 0.3949, 0.3502, 0.3439, 0.439, 0.344, 0.4389, 0.395, 0.3502, 0.3439, 0.3503, 0.2737, 0.4391, 0.2739, 0.439, 0.344, 0.5279, 0.2076, 0.5279, 0.2265, 0.4391, 0.2264, 0.4391, 0.2075, 0.5376, 0.4496, 0.4524, 0.4509, 0.4389, 0.395, 0.5276, 0.3952, 0.5279, 0.2265, 0.5278, 0.2453, 0.4391, 0.2452, 0.4391, 0.2264, 0.5279, 0.2076, 0.4391, 0.2075, 0.4392, 0.1788, 0.5279, 0.179, 0.5281, 0.05777, 0.528, 0.1088, 0.4393, 0.1087, 0.4393, 0.05766, 0.6525, 0.5579, 0.7173, 0.4995, 0.7185, 0.5359, 0.679, 0.5695, 0.528, 0.1088, 0.5279, 0.179, 0.4392, 0.1788, 0.4393, 0.1087, 0.7653, 0.5193, 0.8189, 0.5236, 0.817, 0.5456, 0.7761, 0.5491, 0.7468, 0.4913, 0.831, 0.497, 0.8189, 0.5236, 0.7653, 0.5193, 0.831, 0.497, 0.8603, 0.507, 0.8529, 0.5317, 0.8189, 0.5236, 0.7173, 0.4995, 0.7468, 0.4913, 0.7653, 0.5193, 0.7185, 0.5359, 0.7761, 0.5491, 0.817, 0.5456, 0.8038, 0.5925, 0.7865, 0.5948, 0.679, 0.5695, 0.7185, 0.5359, 0.7262, 0.5675, 0.6894, 0.5865, 0.7185, 0.5359, 0.7653, 0.5193, 0.7761, 0.5491, 0.7262, 0.5675, 0.8189, 0.5236, 0.8529, 0.5317, 0.8484, 0.5535, 0.817, 0.5456, 0.7412, 0.609, 0.7865, 0.5948, 0.7957, 0.6505, 0.7561, 0.6601, 0.6894, 0.5865, 0.7262, 0.5675, 0.7412, 0.609, 0.7266, 0.615, 0.7262, 0.5675, 0.7761, 0.5491, 0.7865, 0.5948, 0.7412, 0.609, 0.817, 0.5456, 0.8484, 0.5535, 0.8399, 0.5967, 0.8038, 0.5925, 0.7957, 0.6505, 0.8059, 0.652, 0.8146, 0.7001, 0.8002, 0.7007, 0.8038, 0.5925, 0.8399, 0.5967, 0.8408, 0.6486, 0.8059, 0.652, 0.7865, 0.5948, 0.8038, 0.5925, 0.8059, 0.652, 0.7957, 0.6505, 0.7266, 0.615, 0.7412, 0.609, 0.7561, 0.6601, 0.7479, 0.6651, 0.8027, 0.7442, 0.8002, 0.7007, 0.8146, 0.7001, 0.8296, 0.7477, 0.7479, 0.6651, 0.7561, 0.6601, 0.7668, 0.7055, 0.7539, 0.7082, 0.7561, 0.6601, 0.7957, 0.6505, 0.8002, 0.7007, 0.7668, 0.7055, 0.8059, 0.652, 0.8408, 0.6486, 0.8479, 0.6928, 0.8146, 0.7001, 0.7471, 0.7545, 0.7539, 0.7082, 0.7668, 0.7055, 0.7726, 0.7468, 0.8296, 0.7477, 0.8146, 0.7001, 0.8479, 0.6928, 0.8603, 0.7389])
me_cube.materials.append(mat_material)
me_cube.use_remesh_preserve_volume = False
me_cube.use_remesh_preserve_attributes = False
me_cube.use_mirror_vertex_groups = False
me_cube.update()

# ---- objects
ob_cube = bpy.data.objects.new('Cube', me_cube)

# ---- transforms, parenting, visibility, modifiers, constraints
ob_cube.location = (0.0, 0.0, 0.0)
ob_cube.lock_rotations_4d = False
ob_cube.empty_display_type = 'ARROWS'
ob_cube.lineart.crease_threshold = 0.0

# ---- collection membership
col_collection.objects.link(ob_cube)

# ---- scene / render settings (as saved in the file)
scene.frame_start = 1; scene.frame_end = 250; scene.frame_set(1)
scene.render.engine = 'CYCLES'
scene.cycles.sampling_pattern = 'TABULATED_SOBOL'
scene.cycles.use_light_tree = False
scene.view_settings.view_transform = 'Filmic'
bpy.context.view_layer.update()

# ---- added for rendering (the .blend has no active camera and no usable light): camera, sun
cam_auto = bpy.data.cameras.new('AutoCamera')
cam_auto.lens = 50.0
cam_auto.sensor_width = 36.0
cam_auto.clip_end = 1000.0
ob_auto_camera = bpy.data.objects.new('AutoCamera', cam_auto)
scene.collection.objects.link(ob_auto_camera)
ob_auto_camera.location = (3.75679, -4.62546, 2.45499)
ob_auto_camera.rotation_euler = (1.09748, -7.21219e-08, 0.694738)
scene.camera = ob_auto_camera
light_auto_sun = bpy.data.lights.new('AutoSun', 'SUN')
light_auto_sun.energy = 3.0
light_auto_sun.angle = 0.0523599
ob_auto_sun = bpy.data.objects.new('AutoSun', light_auto_sun)
scene.collection.objects.link(ob_auto_sun)
ob_auto_sun.rotation_euler = (0.872665, 0.174533, 0.523599)
bpy.context.view_layer.update()
